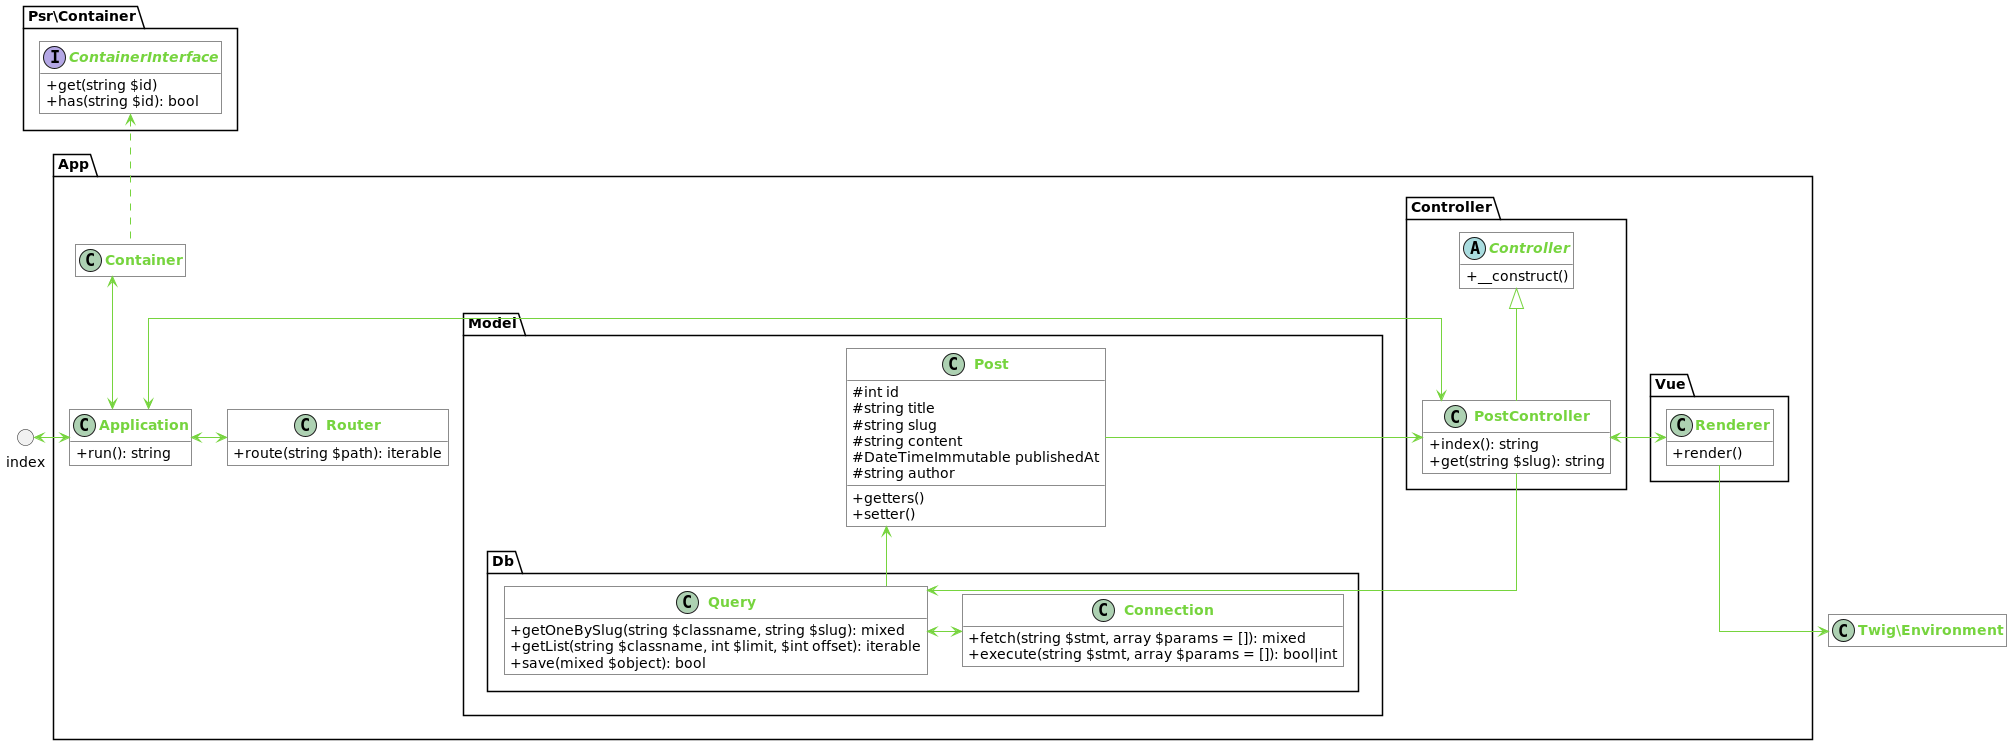

The diagram above was rendered by PlantUML. Its source (embedded in the PNG):
@startuml
'https://plantuml.com/class-diagram

'scale 400 height
skinparam RoundCorner 0
skinparam classFontColor 76d43e
skinparam classBackgroundColor fff
skinparam classFontStyle bold
skinparam classAttributeIconSize 0
skinparam ArrowColor 76d43e
skinparam linetype ortho
hide empty members

circle index

namespace App {
    class Application {
        + run(): string
    }
    class Router {
        + route(string $path): iterable
    }
    class Container {}

    namespace Controller {
        abstract class Controller {
            + __construct()
        }
        class PostController extends Controller {
            + index(): string
            + get(string $slug): string
        }
    }

    namespace Model {
        class Post {
            # int id
            # string title
            # string slug
            # string content
            # DateTimeImmutable publishedAt
            # string author
            + getters()
            + setter()
        }
        namespace Db {
            class Query {
                + getOneBySlug(string $classname, string $slug): mixed
                + getList(string $classname, int $limit, $int offset): iterable
                + save(mixed $object): bool
            }
            class Connection {
                + fetch(string $stmt, array $params = []): mixed
                + execute(string $stmt, array $params = []): bool|int
            }
        }
    }
    namespace Vue {
        class Renderer {
            + render()
        }
    }
}

namespace Psr\Container {
    interface ContainerInterface {
        + get(string $id)
        + has(string $id): bool
    }
}

index <-> Application
Application <-> Router
Application <-up-> Container
Container .up.> ContainerInterface
Application <-> PostController
PostController --> Query
Query <-> Connection
Query -up-> Post
Post --> PostController
PostController <-> Renderer
Renderer --> Twig\Environment

@enduml